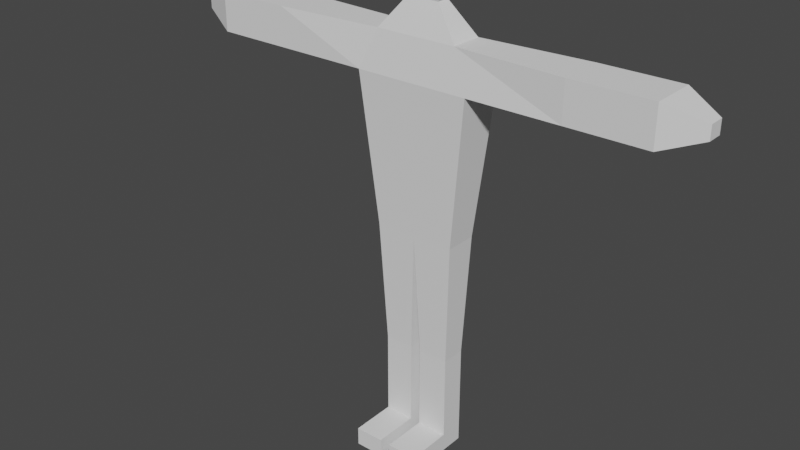 # Source: Main.blend  (saved by Blender 3.2.14; exported with 4.5.12 LTS)
import bpy
from mathutils import Matrix  # noqa: F401  (used for matrix-valued properties, if any)

bpy.ops.wm.read_factory_settings(use_empty=True)
scene = bpy.context.scene
scene.name = 'Scene'

# ---- collections
col_export = bpy.data.collections.new('Export'); scene.collection.children.link(col_export)

# ---- world
world_world = bpy.data.worlds.new('World'); scene.world = world_world
world_world.use_nodes = True; world_world.node_tree.nodes.clear()
_N = world_world.node_tree.nodes; _L = world_world.node_tree.links
n0 = _N.new('ShaderNodeOutputWorld'); n0.name = 'World Output'; n0.location = (300, 300)
n1 = _N.new('ShaderNodeBackground'); n1.name = 'Background'; n1.location = (10, 300)
n1.inputs[0].default_value = (0.05088, 0.05088, 0.05088, 1.0)
_L.new(n1.outputs[0], n0.inputs[0])
n0.is_active_output = True
world_world.color = (0.05088, 0.05088, 0.05088)
world_world.use_sun_shadow = False
world_world.sun_shadow_jitter_overblur = 0.0

# ---- meshes
me_cube = bpy.data.meshes.new('Cube')
me_cube.from_pydata([(0.565, 0.7151, 1.0), (0.565, 0.7151, -0.5165), (0.565, -0.7151, 1.0), (0.565, -0.7151, -0.5165), (-0.565, 0.7151, 1.0), (-0.565, 0.7151, -0.5165), (-0.565, -0.7151, 1.0), (-0.565, -0.7151, -0.5165), (0.2216, -0.2804, 1.246), (-0.2216, -0.2804, 1.246), (0.2216, 0.2804, 1.246), (-0.2216, 0.2804, 1.246), (0.507, -0.6417, 1.537), (-0.507, -0.6417, 1.537), (0.507, 0.6417, 1.537), (-0.507, 0.6417, 1.537), (0.507, -0.6417, 1.873), (-0.507, -0.6417, 1.873), (0.507, 0.6417, 1.873), (-0.507, 0.6417, 1.873), (0.507, -0.6417, 1.873), (-0.507, -0.6417, 1.873), (0.507, 0.6417, 1.873), (-0.507, 0.6417, 1.873), (0.7901, 1.0, 0.6853), (-0.7901, -1.0, 0.6853), (0.7901, -1.0, 0.6853), (-0.7901, 1.0, 0.6853), (2.066, 1.0, 1.0), (2.066, -1.0, 1.0), (2.066, 1.0, 0.6853), (2.066, -1.0, 0.6853), (3.142, 1.0, 1.0), (3.142, -1.0, 1.0), (3.142, 1.0, 0.6853), (3.142, -1.0, 0.6853), (3.627, 0.3456, 0.897), (3.627, -0.3456, 0.897), (3.627, 0.3456, 0.7883), (3.627, -0.3456, 0.7883), (-2.076, -1.0, 0.6853), (-2.076, -1.0, 1.0), (-2.076, 1.0, 1.0), (-2.076, 1.0, 0.6853), (-3.11, -1.0, 0.6853), (-3.11, -1.0, 1.0), (-3.11, 1.0, 1.0), (-3.11, 1.0, 0.6853), (-3.627, -0.3395, 0.7892), (-3.627, -0.3395, 0.8961), (-3.627, 0.3395, 0.8961), (-3.627, 0.3395, 0.7892), (0.0, 0.7151, -0.5165), (0.0, -0.7151, 1.0), (0.0, -0.7151, -0.5165), (0.0, 0.7151, 1.0), (0.0, -0.2804, 1.246), (0.0, 0.2804, 1.246), (0.0, -0.6417, 1.537), (0.0, 0.6417, 1.537), (0.0, -0.6417, 1.873), (0.0, 0.6417, 1.873), (0.0, -0.6417, 1.873), (0.0, 0.6417, 1.873), (0.0, 1.0, 0.6853), (0.0, -1.0, 0.6853), (0.07075, -0.536, -1.518), (0.4942, -0.536, -1.518), (0.4942, 0.536, -1.518), (0.07075, 0.536, -1.518), (0.07075, -0.536, -2.21), (0.4942, -0.536, -2.21), (0.4942, 0.536, -2.21), (0.07075, 0.536, -2.21), (-0.4853, 0.5133, -1.525), (-0.4853, -0.5133, -1.525), (-0.07971, 0.5133, -1.525), (-0.07971, -0.5133, -1.525), (-0.4853, 0.5133, -2.212), (-0.4853, -0.5133, -2.212), (-0.07971, 0.5133, -2.212), (-0.07971, -0.5133, -2.212), (0.07075, -0.536, -2.36), (0.4942, -0.536, -2.36), (0.4942, 0.536, -2.36), (0.07075, 0.536, -2.36), (-0.4853, 0.5133, -2.363), (-0.4853, -0.5133, -2.363), (-0.07971, 0.5133, -2.363), (-0.07971, -0.5133, -2.363), (0.07075, -2.549, -2.21), (0.4942, -2.549, -2.21), (-0.4853, -2.526, -2.212), (-0.07971, -2.526, -2.212), (0.07075, -2.549, -2.36), (0.4942, -2.549, -2.36), (-0.4853, -2.526, -2.363), (-0.07971, -2.526, -2.363)], [], [(55, 4, 11, 57), (65, 53, 6, 25), (27, 25, 40, 43), (52, 1, 68, 69), (2, 26, 31, 29), (64, 55, 0, 24), (11, 9, 13, 15), (53, 2, 8, 56), (4, 6, 9, 11), (2, 0, 10, 8), (56, 8, 12, 58), (57, 11, 15, 59), (8, 10, 14, 12), (58, 12, 16, 60), (15, 13, 17, 19), (12, 14, 18, 16), (59, 15, 19, 61), (61, 19, 23, 63), (63, 23, 21, 62), (16, 18, 22, 20), (19, 17, 21, 23), (60, 16, 20, 62), (52, 64, 24, 1), (1, 24, 26, 3), (7, 25, 27, 5), (54, 65, 25, 7), (31, 30, 34, 35), (24, 0, 28, 30), (0, 2, 29, 28), (26, 24, 30, 31), (34, 32, 36, 38), (30, 28, 32, 34), (29, 31, 35, 33), (28, 29, 33, 32), (38, 36, 37, 39), (33, 35, 39, 37), (32, 33, 37, 36), (35, 34, 38, 39), (43, 40, 44, 47), (6, 4, 42, 41), (25, 6, 41, 40), (4, 27, 43, 42), (46, 47, 51, 50), (41, 42, 46, 45), (42, 43, 47, 46), (40, 41, 45, 44), (48, 49, 50, 51), (44, 45, 49, 48), (47, 44, 48, 51), (45, 46, 50, 49), (3, 26, 65, 54), (5, 27, 64, 52), (17, 60, 62, 21), (22, 63, 62, 20), (18, 61, 63, 22), (14, 59, 61, 18), (13, 58, 60, 17), (10, 57, 59, 14), (9, 56, 58, 13), (6, 53, 56, 9), (27, 4, 55, 64), (52, 54, 77, 76), (26, 2, 53, 65), (0, 55, 57, 10), (69, 68, 72, 73), (3, 54, 66, 67), (54, 52, 69, 66), (1, 3, 67, 68), (71, 70, 90, 91), (67, 66, 70, 71), (66, 69, 73, 70), (68, 67, 71, 72), (76, 77, 81, 80), (7, 5, 74, 75), (54, 7, 75, 77), (5, 52, 76, 74), (83, 71, 91, 95), (74, 76, 80, 78), (77, 75, 79, 81), (75, 74, 78, 79), (85, 84, 83, 82), (86, 88, 89, 87), (79, 78, 86, 87), (70, 73, 85, 82), (72, 71, 83, 84), (80, 81, 89, 88), (78, 80, 88, 86), (73, 72, 84, 85), (93, 92, 96, 97), (91, 90, 94, 95), (81, 79, 92, 93), (79, 87, 96, 92), (70, 82, 94, 90), (87, 89, 97, 96), (89, 81, 93, 97), (82, 83, 95, 94)])
_uv = me_cube.uv_layers.new(name='UVMap')
_uv.uv.foreach_set('vector', [0.625, 0.375, 0.625, 0.25, 0.625, 0.25, 0.625, 0.375, 0.5857, 0.875, 0.625, 0.875, 0.625, 1.0, 0.5857, 1.0, 0.5857, 0.25, 0.5857, 0.0, 0.5857, 0.0, 0.5857, 0.25, 0.375, 0.375, 0.375, 0.5, 0.375, 0.5, 0.375, 0.375, 0.625, 0.75, 0.5857, 0.75, 0.5857, 0.75, 0.625, 0.75, 0.5857, 0.375, 0.625, 0.375, 0.625, 0.5, 0.5857, 0.5, 0.625, 0.25, 0.625, 0.0, 0.625, 0.0, 0.625, 0.25, 0.625, 0.875, 0.625, 0.75, 0.625, 0.75, 0.625, 0.875, 0.625, 0.25, 0.625, 0.0, 0.625, 0.0, 0.625, 0.25, 0.625, 0.75, 0.625, 0.5, 0.625, 0.5, 0.625, 0.75, 0.625, 0.875, 0.625, 0.75, 0.625, 0.75, 0.625, 0.875, 0.625, 0.375, 0.625, 0.25, 0.625, 0.25, 0.625, 0.375, 0.625, 0.75, 0.625, 0.5, 0.625, 0.5, 0.625, 0.75, 0.625, 0.875, 0.625, 0.75, 0.625, 0.75, 0.625, 0.875, 0.625, 0.25, 0.625, 0.0, 0.625, 0.0, 0.625, 0.25, 0.625, 0.75, 0.625, 0.5, 0.625, 0.5, 0.625, 0.75, 0.625, 0.375, 0.625, 0.25, 0.625, 0.25, 0.625, 0.375, 0.625, 0.375, 0.625, 0.25, 0.625, 0.25, 0.625, 0.375, 0.75, 0.5, 0.875, 0.5, 0.875, 0.75, 0.75, 0.75, 0.625, 0.75, 0.625, 0.5, 0.625, 0.5, 0.625, 0.75, 0.625, 0.25, 0.625, 0.0, 0.625, 0.0, 0.625, 0.25, 0.625, 0.875, 0.625, 0.75, 0.625, 0.75, 0.625, 0.875, 0.375, 0.375, 0.5857, 0.375, 0.5857, 0.5, 0.375, 0.5, 0.375, 0.5, 0.5857, 0.5, 0.5857, 0.75, 0.375, 0.75, 0.375, 0.0, 0.5857, 0.0, 0.5857, 0.25, 0.375, 0.25, 0.375, 0.875, 0.5857, 0.875, 0.5857, 1.0, 0.375, 1.0, 0.5857, 0.75, 0.5857, 0.5, 0.5857, 0.5, 0.5857, 0.75, 0.5857, 0.5, 0.625, 0.5, 0.625, 0.5, 0.5857, 0.5, 0.625, 0.5, 0.625, 0.75, 0.625, 0.75, 0.625, 0.5, 0.5857, 0.75, 0.5857, 0.5, 0.5857, 0.5, 0.5857, 0.75, 0.5857, 0.5, 0.625, 0.5, 0.625, 0.5, 0.5857, 0.5, 0.5857, 0.5, 0.625, 0.5, 0.625, 0.5, 0.5857, 0.5, 0.625, 0.75, 0.5857, 0.75, 0.5857, 0.75, 0.625, 0.75, 0.625, 0.5, 0.625, 0.75, 0.625, 0.75, 0.625, 0.5, 0.5857, 0.5, 0.625, 0.5, 0.625, 0.75, 0.5857, 0.75, 0.625, 0.75, 0.5857, 0.75, 0.5857, 0.75, 0.625, 0.75, 0.625, 0.5, 0.625, 0.75, 0.625, 0.75, 0.625, 0.5, 0.5857, 0.75, 0.5857, 0.5, 0.5857, 0.5, 0.5857, 0.75, 0.5857, 0.25, 0.5857, 0.0, 0.5857, 0.0, 0.5857, 0.25, 0.625, 0.0, 0.625, 0.25, 0.625, 0.25, 0.625, 0.0, 0.5857, 1.0, 0.625, 1.0, 0.625, 1.0, 0.5857, 1.0, 0.625, 0.25, 0.5857, 0.25, 0.5857, 0.25, 0.625, 0.25, 0.625, 0.25, 0.5857, 0.25, 0.5857, 0.25, 0.625, 0.25, 0.625, 0.0, 0.625, 0.25, 0.625, 0.25, 0.625, 0.0, 0.625, 0.25, 0.5857, 0.25, 0.5857, 0.25, 0.625, 0.25, 0.5857, 1.0, 0.625, 1.0, 0.625, 1.0, 0.5857, 1.0, 0.5857, 0.0, 0.625, 0.0, 0.625, 0.25, 0.5857, 0.25, 0.5857, 1.0, 0.625, 1.0, 0.625, 1.0, 0.5857, 1.0, 0.5857, 0.25, 0.5857, 0.0, 0.5857, 0.0, 0.5857, 0.25, 0.625, 0.0, 0.625, 0.25, 0.625, 0.25, 0.625, 0.0, 0.375, 0.75, 0.5857, 0.75, 0.5857, 0.875, 0.375, 0.875, 0.375, 0.25, 0.5857, 0.25, 0.5857, 0.375, 0.375, 0.375, 0.625, 1.0, 0.625, 0.875, 0.625, 0.875, 0.625, 1.0, 0.625, 0.5, 0.75, 0.5, 0.75, 0.75, 0.625, 0.75, 0.625, 0.5, 0.625, 0.375, 0.625, 0.375, 0.625, 0.5, 0.625, 0.5, 0.625, 0.375, 0.625, 0.375, 0.625, 0.5, 0.625, 1.0, 0.625, 0.875, 0.625, 0.875, 0.625, 1.0, 0.625, 0.5, 0.625, 0.375, 0.625, 0.375, 0.625, 0.5, 0.625, 1.0, 0.625, 0.875, 0.625, 0.875, 0.625, 1.0, 0.625, 1.0, 0.625, 0.875, 0.625, 0.875, 0.625, 1.0, 0.5857, 0.25, 0.625, 0.25, 0.625, 0.375, 0.5857, 0.375, 0.25, 0.5, 0.25, 0.75, 0.25, 0.75, 0.25, 0.5, 0.5857, 0.75, 0.625, 0.75, 0.625, 0.875, 0.5857, 0.875, 0.625, 0.5, 0.625, 0.375, 0.625, 0.375, 0.625, 0.5, 0.375, 0.375, 0.375, 0.5, 0.375, 0.5, 0.375, 0.375, 0.375, 0.75, 0.375, 0.875, 0.375, 0.875, 0.375, 0.75, 0.25, 0.75, 0.25, 0.5, 0.25, 0.5, 0.25, 0.75, 0.375, 0.5, 0.375, 0.75, 0.375, 0.75, 0.375, 0.5, 0.375, 0.75, 0.375, 0.875, 0.375, 0.875, 0.375, 0.75, 0.375, 0.75, 0.375, 0.875, 0.375, 0.875, 0.375, 0.75, 0.25, 0.75, 0.25, 0.5, 0.25, 0.5, 0.25, 0.75, 0.375, 0.5, 0.375, 0.75, 0.375, 0.75, 0.375, 0.5, 0.25, 0.5, 0.25, 0.75, 0.25, 0.75, 0.25, 0.5, 0.375, 0.0, 0.375, 0.25, 0.375, 0.25, 0.375, 0.0, 0.375, 0.875, 0.375, 1.0, 0.375, 1.0, 0.375, 0.875, 0.375, 0.25, 0.375, 0.375, 0.375, 0.375, 0.375, 0.25, 0.375, 0.75, 0.375, 0.75, 0.375, 0.75, 0.375, 0.75, 0.375, 0.25, 0.375, 0.375, 0.375, 0.375, 0.375, 0.25, 0.375, 0.875, 0.375, 1.0, 0.375, 1.0, 0.375, 0.875, 0.375, 0.0, 0.375, 0.25, 0.375, 0.25, 0.375, 0.0, 0.25, 0.5, 0.375, 0.5, 0.375, 0.75, 0.25, 0.75, 0.125, 0.5, 0.25, 0.5, 0.25, 0.75, 0.125, 0.75, 0.375, 0.0, 0.375, 0.25, 0.375, 0.25, 0.375, 0.0, 0.25, 0.75, 0.25, 0.5, 0.25, 0.5, 0.25, 0.75, 0.375, 0.5, 0.375, 0.75, 0.375, 0.75, 0.375, 0.5, 0.25, 0.5, 0.25, 0.75, 0.25, 0.75, 0.25, 0.5, 0.375, 0.25, 0.375, 0.375, 0.375, 0.375, 0.375, 0.25, 0.375, 0.375, 0.375, 0.5, 0.375, 0.5, 0.375, 0.375, 0.375, 0.875, 0.375, 1.0, 0.375, 1.0, 0.375, 0.875, 0.375, 0.75, 0.375, 0.875, 0.375, 0.875, 0.375, 0.75, 0.375, 0.875, 0.375, 1.0, 0.375, 1.0, 0.375, 0.875, 0.375, 0.0, 0.375, 0.0, 0.375, 0.0, 0.375, 0.0, 0.25, 0.75, 0.25, 0.75, 0.25, 0.75, 0.25, 0.75, 0.125, 0.75, 0.25, 0.75, 0.25, 0.75, 0.125, 0.75, 0.25, 0.75, 0.25, 0.75, 0.25, 0.75, 0.25, 0.75, 0.25, 0.75, 0.375, 0.75, 0.375, 0.75, 0.25, 0.75])
me_cube.materials.append(None)
me_cube.use_mirror_vertex_groups = False
me_cube.update()
arm_x = bpy.data.armatures.new('骨架')  # bones are not reproduced

# ---- objects
ob_main = bpy.data.objects.new('Main', me_cube)
ob_x = bpy.data.objects.new('骨架', arm_x)

# ---- transforms, parenting, visibility, modifiers, constraints
ob_main.parent = ob_x
ob_main.matrix_parent_inverse = Matrix(((4.167, -0.0, 0.0, -0.0), (-0.0, 4.167, -0.0, 0.0), (0.0, -0.0, 4.167, -4.313), (-0.0, 0.0, -0.0, 1.0)))
ob_main.location = (0.0, 0.0, 1.0)
ob_main.scale = (0.25, 0.07861, 0.4242)
ob_main.lock_rotations_4d = False
ob_main.empty_display_type = 'ARROWS'
ob_main.lineart.crease_threshold = 0.0
_vg = ob_main.vertex_groups.new(name='root')
for _i, _w in zip([24, 25, 26, 27, 53, 55, 64, 65], [0.04944, 0.04919, 0.0539, 0.05378, 0.03601, 0.03601, 0.8929, 0.8929]): _vg.add([_i], _w, 'REPLACE')
_vg = ob_main.vertex_groups.new(name='upper_spine')
for _i, _w in zip([0, 2, 4, 6, 53, 55], [0.01012, 0.004939, 0.005687, 0.01074, 0.8431, 0.8431]): _vg.add([_i], _w, 'REPLACE')
_vg = ob_main.vertex_groups.new(name='left_rib')
for _i, _w in zip([0, 2, 8, 10, 24, 26, 53, 55], [0.8665, 0.8839, 0.03051, 0.05507, 0.05576, 0.06953, 0.01872, 0.008206]): _vg.add([_i], _w, 'REPLACE')
_vg = ob_main.vertex_groups.new(name='left_upper_arm')
for _i, _w in zip([0, 2, 24, 26, 31, 64, 65], [0.0594, 0.05657, 0.8534, 0.8386, 0.01012, 0.008582, 0.01084]): _vg.add([_i], _w, 'REPLACE')
_vg = ob_main.vertex_groups.new(name='left_lower_arm')
for _i, _w in zip([26, 28, 29, 30, 31, 32, 33, 34, 35, 36, 37, 38, 39], [0.002735, 0.9763, 0.9777, 0.9713, 0.9706, 0.9344, 0.9341, 0.9346, 0.9347, 0.0502, 0.05151, 0.04267, 0.03743]): _vg.add([_i], _w, 'REPLACE')
_vg = ob_main.vertex_groups.new(name='left_hand')
for _i, _w in zip([32, 33, 34, 35, 36, 37, 38, 39], [0.06456, 0.06483, 0.06418, 0.06396, 0.9497, 0.9484, 0.9536, 0.9562]): _vg.add([_i], _w, 'REPLACE')
_vg = ob_main.vertex_groups.new(name='right_rib')
for _i, _w in zip([4, 6, 9, 11, 25, 27, 53, 55], [0.8821, 0.8648, 0.05496, 0.03035, 0.05582, 0.06955, 0.008097, 0.01858]): _vg.add([_i], _w, 'REPLACE')
_vg = ob_main.vertex_groups.new(name='right_upper_arm')
for _i, _w in zip([4, 6, 25, 27, 43, 64, 65], [0.05763, 0.06037, 0.8537, 0.8389, 0.009949, 0.01087, 0.00861]): _vg.add([_i], _w, 'REPLACE')
_vg = ob_main.vertex_groups.new(name='right_lower_arm')
for _i, _w in zip([27, 40, 41, 42, 43, 44, 45, 46, 47, 48, 49, 50, 51], [0.002321, 0.9714, 0.9763, 0.9778, 0.9707, 0.9371, 0.9367, 0.9366, 0.9372, 0.03231, 0.03771, 0.04038, 0.02759]): _vg.add([_i], _w, 'REPLACE')
_vg = ob_main.vertex_groups.new(name='right_hand')
for _i, _w in zip([44, 45, 46, 47, 48, 49, 50, 51], [0.06161, 0.06215, 0.06235, 0.06145, 0.9588, 0.9561, 0.9548, 0.9611]): _vg.add([_i], _w, 'REPLACE')
_vg = ob_main.vertex_groups.new(name='neck')
for _i, _w in zip([8, 9, 10, 11, 12, 13, 14, 15, 16, 17, 18, 19, 20, 21, 22, 23, 53, 55, 56, 57, 58, 59, 60, 61, 62, 63], [0.8945, 0.9017, 0.9016, 0.8945, 0.2878, 0.2831, 0.2831, 0.2878, 0.09694, 0.08746, 0.08745, 0.09694, 0.4141, 0.4141, 0.4141, 0.4141, 0.04716, 0.04716, 0.9865, 0.9865, 0.9178, 0.9178, 0.06311, 0.06311, 0.07171, 0.07171]): _vg.add([_i], _w, 'REPLACE')
_vg = ob_main.vertex_groups.new(name='head')
for _i, _w in zip([8, 9, 10, 11, 12, 13, 14, 15, 16, 17, 18, 19, 20, 21, 22, 23, 58, 59, 60, 61, 62, 63], [0.02316, 0.007074, 0.007073, 0.02316, 0.7023, 0.7088, 0.7088, 0.7023, 0.9002, 0.9102, 0.9102, 0.9002, 0.5859, 0.5859, 0.5859, 0.5859, 0.08052, 0.08052, 0.9366, 0.9366, 0.9283, 0.9283]): _vg.add([_i], _w, 'REPLACE')
_vg = ob_main.vertex_groups.new(name='lower_spine')
_vg = ob_main.vertex_groups.new(name='right_pelvis')
for _i, _w in zip([5, 7, 52, 54], [0.8883, 0.8892, 0.07528, 0.07476]): _vg.add([_i], _w, 'REPLACE')
_vg = ob_main.vertex_groups.new(name='right_upper_leg')
for _i, _w in zip([1, 5, 52, 54, 74, 75, 76, 77], [0.07191, 0.07814, 0.7631, 0.07329, 0.982, 0.9814, 0.9861, 0.9816]): _vg.add([_i], _w, 'REPLACE')
_vg = ob_main.vertex_groups.new(name='right_lower_leg')
for _i, _w in zip([78, 79, 80, 81, 86, 88], [0.8163, 0.07499, 0.8122, 0.07307, 0.189, 0.197]): _vg.add([_i], _w, 'REPLACE')
_vg = ob_main.vertex_groups.new(name='right_foot')
for _i, _w in zip([78, 79, 80, 81, 86, 87, 88, 89, 92, 93, 96, 97], [0.1655, 0.9106, 0.1692, 0.9128, 0.8065, 0.9748, 0.7982, 0.9743, 0.995, 0.9947, 0.9978, 0.9975]): _vg.add([_i], _w, 'REPLACE')
_vg = ob_main.vertex_groups.new(name='left_pelvis')
for _i, _w in zip([1, 3, 52, 54], [0.886, 0.8839, 0.07632, 0.07276]): _vg.add([_i], _w, 'REPLACE')
_vg = ob_main.vertex_groups.new(name='left_upper_leg')
for _i, _w in zip([3, 7, 52, 54, 66, 67, 68, 69], [0.08162, 0.07086, 0.07631, 0.7705, 0.9859, 0.9806, 0.98, 0.9814]): _vg.add([_i], _w, 'REPLACE')
_vg = ob_main.vertex_groups.new(name='left_lower_leg')
for _i, _w in zip([70, 71, 72, 73, 84, 85], [0.07485, 0.07162, 0.8066, 0.8152, 0.2021, 0.1975]): _vg.add([_i], _w, 'REPLACE')
_vg = ob_main.vertex_groups.new(name='left_foot')
for _i, _w in zip([70, 71, 72, 73, 82, 83, 84, 85, 90, 91, 94, 95], [0.9097, 0.9134, 0.1734, 0.1656, 0.9735, 0.974, 0.7926, 0.7975, 0.9946, 0.9944, 0.9976, 0.9974]): _vg.add([_i], _w, 'REPLACE')
_m = ob_main.modifiers.new('骨架', 'ARMATURE')
_m.object = ob_x
ob_x.location = (0.0, 0.0, 1.035)
ob_x.scale = (0.24, 0.24, 0.24)
ob_x.show_in_front = True

# ---- collection membership
col_export.objects.link(ob_main)
col_export.objects.link(ob_x)

# ---- scene / render settings (as saved in the file)
scene.frame_start = 1; scene.frame_end = 250; scene.frame_set(27)
scene.render.engine = 'BLENDER_EEVEE_NEXT'
scene.cycles.sampling_pattern = 'TABULATED_SOBOL'
scene.cycles.use_light_tree = False
scene.view_settings.view_transform = 'Filmic'
bpy.context.view_layer.update()

# ---- added for rendering (the .blend has no active camera and no usable light): camera, sun
cam_auto = bpy.data.cameras.new('AutoCamera')
cam_auto.lens = 50.0
cam_auto.sensor_width = 36.0
cam_auto.clip_end = 1000.0
ob_auto_camera = bpy.data.objects.new('AutoCamera', cam_auto)
scene.collection.objects.link(ob_auto_camera)
ob_auto_camera.location = (1.93285, -2.44251, 2.39222)
ob_auto_camera.rotation_euler = (1.09748, -7.21219e-08, 0.694738)
scene.camera = ob_auto_camera
light_auto_sun = bpy.data.lights.new('AutoSun', 'SUN')
light_auto_sun.energy = 3.0
light_auto_sun.angle = 0.0523599
ob_auto_sun = bpy.data.objects.new('AutoSun', light_auto_sun)
scene.collection.objects.link(ob_auto_sun)
ob_auto_sun.rotation_euler = (0.872665, 0.174533, 0.523599)
bpy.context.view_layer.update()
